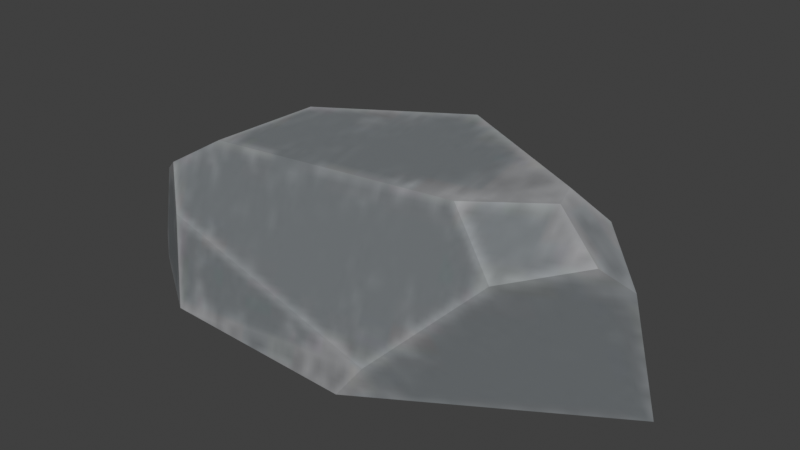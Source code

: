 # Source: rock6.blend  (saved by Blender 5.0.119; exported with 4.5.12 LTS)
import bpy
from mathutils import Matrix  # noqa: F401  (used for matrix-valued properties, if any)

bpy.ops.wm.read_factory_settings(use_empty=True)
scene = bpy.context.scene
scene.name = 'Scene'

# ---- images (referenced by path relative to the original .blend; pixels are not part of the script)
import os
ASSET_DIR = os.environ.get("B2B_ASSET_DIR", "")  # directory of the original .blend (textures are referenced by path, not embedded)
HERE = os.path.dirname(os.path.abspath(__file__))  # packed textures are extracted next to this script under _unpacked/

def load_image(name, relpath, width, height, colorspace="sRGB"):
    """Load a texture the original file referenced (path relative to the .blend, or extracted next to this script)."""
    p = next((c for c in (os.path.join(HERE, relpath), os.path.join(ASSET_DIR, relpath)) if relpath and os.path.exists(c)), "")
    if p:
        img = bpy.data.images.load(p, check_existing=True)
        img.name = name
    else:  # same state as the original file: an image datablock whose file is absent (Cycles renders it pink)
        img = bpy.data.images.new(name, width, height)
        img.source = "FILE"
        img.filepath = "//" + (relpath or name)
    img.colorspace_settings.name = colorspace
    return img
img_image_0 = load_image('Image_0', '_unpacked/Image_0.ea751652.jpg', 1024, 1024, 'sRGB')
img_image_1 = load_image('Image_1', '_unpacked/Image_1.d8417118.png', 1024, 1024, 'Non-Color')
img_image_2 = load_image('Image_2', '_unpacked/Image_2.2a09418c.png', 1024, 1024, 'Non-Color')

# ---- materials (node trees are filled in below, after node groups)
mat_defaultmaterial = bpy.data.materials.new('DefaultMaterial')

# ---- node groups
ng_gltf_material_output = bpy.data.node_groups.new('glTF Material Output', 'ShaderNodeTree')
_s = ng_gltf_material_output.interface.new_socket(name='Occlusion', in_out='INPUT', socket_type='NodeSocketFloat')
_s = ng_gltf_material_output.interface.new_socket(name='Thickness', in_out='INPUT', socket_type='NodeSocketFloat')
_N = ng_gltf_material_output.nodes; _L = ng_gltf_material_output.links
n0 = _N.new('NodeGroupOutput'); n0.name = 'Group Output'; n0.location = (0, 0)
n1 = _N.new('NodeGroupInput'); n1.name = 'Group Input'; n1.location = (-200, 0)
n0.is_active_output = True

# ---- material node trees
mat_defaultmaterial.use_nodes = True; mat_defaultmaterial.node_tree.nodes.clear()
_N = mat_defaultmaterial.node_tree.nodes; _L = mat_defaultmaterial.node_tree.links
n0 = _N.new('ShaderNodeBsdfPrincipled'); n0.name = 'Principled BSDF'; n0.location = (10, 300)
n1 = _N.new('ShaderNodeOutputMaterial'); n1.name = 'Material Output'; n1.location = (300, 300)
n2 = _N.new('ShaderNodeGroup'); n2.name = 'Group'; n2.location = (40, -370)
n2.width = 180
n2.node_tree = ng_gltf_material_output
n2.inputs[1].default_value = 0.0
n3 = _N.new('ShaderNodeTexImage'); n3.name = 'Image Texture'; n3.location = (-440, 900)
n3.label = 'BASE COLOR'
n3.image = img_image_0
n4 = _N.new('ShaderNodeMath'); n4.name = 'Math'; n4.location = (-340, 440)
n4.label = 'Metallic Factor'
n4.operation = 'MULTIPLY'
n4.inputs[1].default_value = 0.0
n5 = _N.new('ShaderNodeSeparateColor'); n5.name = 'Separate Color'; n5.location = (-550, 365)
n6 = _N.new('ShaderNodeTexImage'); n6.name = 'Image Texture.001'; n6.location = (-840, 440)
n6.label = 'METALLIC ROUGHNESS'
n6.image = img_image_1
n7 = _N.new('ShaderNodeNormalMap'); n7.name = 'Normal Map'; n7.location = (-350, -60)
n7.uv_map = 'UVMap'
n8 = _N.new('ShaderNodeTexImage'); n8.name = 'Image Texture.002'; n8.location = (-640, -20)
n8.label = 'NORMAL MAP'
n8.image = img_image_2
n9 = _N.new('ShaderNodeSeparateColor'); n9.name = 'Separate Color.001'; n9.location = (-350, -555)
n10 = _N.new('ShaderNodeTexImage'); n10.name = 'Image Texture.003'; n10.location = (-640, -480)
n10.label = 'OCCLUSION'
n10.image = img_image_1
_L.new(n0.outputs[0], n1.inputs[0])
_L.new(n3.outputs[0], n0.inputs[0])
_L.new(n4.outputs[0], n0.inputs[1])
_L.new(n5.outputs[2], n4.inputs[0])
_L.new(n5.outputs[1], n0.inputs[2])
_L.new(n6.outputs[0], n5.inputs[0])
_L.new(n7.outputs[0], n0.inputs[5])
_L.new(n8.outputs[0], n7.inputs[1])
_L.new(n9.outputs[0], n2.inputs[0])
_L.new(n10.outputs[0], n9.inputs[0])
n1.is_active_output = True

# ---- world
world_world = bpy.data.worlds.new('World'); scene.world = world_world
world_world.use_nodes = True; world_world.node_tree.nodes.clear()
_N = world_world.node_tree.nodes; _L = world_world.node_tree.links
n0 = _N.new('ShaderNodeOutputWorld'); n0.name = 'World Output'; n0.location = (200, 100)
n1 = _N.new('ShaderNodeBackground'); n1.name = 'Background'; n1.location = (-200, 100)
n1.inputs[0].default_value = (0.05088, 0.05088, 0.05088, 1.0)
_L.new(n1.outputs[0], n0.inputs[0])
n0.is_active_output = True
world_world.color = (0.05088, 0.05088, 0.05088)
world_world.sun_shadow_jitter_overblur = 0.0

# ---- meshes
me_defaultmaterial_005 = bpy.data.meshes.new('defaultMaterial.005')
me_defaultmaterial_005.from_pydata([(0.07696, 0.06361, 0.05379), (0.0412, 0.05917, 0.07331), (0.03796, 0.03794, 0.09249), (-0.07686, 0.04127, -0.003374), (-0.01498, 0.06333, 0.04672), (0.0138, 0.07385, -0.004803), (0.08623, 0.0753, -0.005554), (0.07696, 0.06361, 0.05379), (0.1197, 0.01225, 0.07782), (0.0138, 0.07385, -0.004803), (0.0412, 0.05917, 0.07331), (0.07696, 0.06361, 0.05379), (-0.1097, -0.01878, 0.01025), (-0.11, -0.01824, 0.008723), (-0.1099, -0.01879, 0.008636), (0.04853, -0.05023, 0.01285), (-0.06355, -0.05099, -0.002044), (0.03702, -0.05374, -0.003012), (-0.106, -0.0225, -0.00207), (-0.11, -0.01824, 0.008723), (-0.1055, -0.004557, -0.002359), (0.0956, -0.03161, 0.06022), (0.1088, -0.007209, 0.08916), (0.0717, -0.02244, 0.08447), (-0.05575, -0.02653, 0.07635), (-0.06282, 0.02075, 0.06856), (-0.0815, -0.03279, 0.06063), (-0.03867, 0.01464, 0.08416), (-0.05575, -0.02653, 0.07635), (0.0717, -0.02244, 0.08447), (-0.0537, 0.04942, 0.04458), (-0.06282, 0.02075, 0.06856), (-0.03867, 0.01464, 0.08416), (-0.09756, -0.02306, 0.04985), (-0.06282, 0.02075, 0.06856), (-0.07686, 0.04127, -0.003374), (0.1197, 0.01225, 0.07782), (0.1088, -0.007209, 0.08916), (0.1295, -0.01264, 0.07177), (0.0717, -0.02244, 0.08447), (-0.05575, -0.02653, 0.07635), (0.04853, -0.05023, 0.01285), (-0.07268, -0.04076, 0.03978), (-0.0815, -0.03279, 0.06063), (-0.09756, -0.02306, 0.04985), (0.0138, 0.07385, -0.004803), (0.08623, 0.0753, -0.005554), (0.03702, -0.05374, -0.003012), (0.0956, -0.03161, 0.06022), (0.04853, -0.05023, 0.01285), (0.145, 0.0162, -0.005208), (0.1056, 0.004126, 0.09084), (0.1197, 0.01225, 0.07782), (-0.0537, 0.04942, 0.04458), (0.1407, -0.002888, 0.06115), (0.145, 0.0162, -0.005208), (0.08623, 0.0753, -0.005554), (-0.01498, 0.06333, 0.04672), (0.04853, -0.05023, 0.01285), (-0.07268, -0.04076, 0.03978), (-0.06355, -0.05099, -0.002044), (-0.106, -0.0225, -0.00207), (-0.1099, -0.01879, 0.008636), (-0.11, -0.01824, 0.008723), (0.1295, -0.01264, 0.07177), (-0.03867, 0.01464, 0.08416), (-0.09756, -0.02306, 0.04985), (0.0717, -0.02244, 0.08447), (0.1088, -0.007209, 0.08916), (0.1056, 0.004126, 0.09084), (0.1056, 0.004126, 0.09084), (0.03796, 0.03794, 0.09249), (0.03796, 0.03794, 0.09249), (-0.01498, 0.06333, 0.04672), (0.0412, 0.05917, 0.07331), (-0.0537, 0.04942, 0.04458), (-0.1055, -0.004557, -0.002359), (-0.1055, -0.004557, -0.002359), (-0.11, -0.01824, 0.008723), (-0.1097, -0.01878, 0.01025), (-0.1097, -0.01878, 0.01025), (0.1407, -0.002888, 0.06115), (0.1197, 0.01225, 0.07782), (0.1056, 0.004126, 0.09084), (0.1088, -0.007209, 0.08916), (-0.0815, -0.03279, 0.06063), (-0.07268, -0.04076, 0.03978), (0.0956, -0.03161, 0.06022), (-0.1097, -0.01878, 0.01025), (-0.1097, -0.01878, 0.01025), (-0.1099, -0.01879, 0.008636), (-0.106, -0.0225, -0.00207), (-0.07268, -0.04076, 0.03978), (-0.1097, -0.01878, 0.01025), (-0.106, -0.0225, -0.00207), (-0.06355, -0.05099, -0.002044), (0.145, 0.0162, -0.005208), (-0.06355, -0.05099, -0.002044), (-0.106, -0.0225, -0.00207), (-0.1055, -0.004557, -0.002359), (-0.07686, 0.04127, -0.003374), (0.03702, -0.05374, -0.003012), (0.1407, -0.002888, 0.06115), (0.1407, -0.002888, 0.06115), (0.1295, -0.01264, 0.07177)], [], [(51, 52, 0, 2), (72, 74, 73, 32), (100, 45, 47, 97), (65, 25, 26, 24), (0, 1, 2), (12, 13, 14), (15, 16, 17), (18, 19, 20), (36, 37, 38), (42, 43, 44), (45, 46, 47), (48, 49, 50), (55, 6, 7, 8), (71, 27, 28, 29), (54, 55, 8), (11, 56, 9), (58, 59, 60), (61, 62, 63), (25, 66, 26), (67, 68, 69), (70, 71, 29), (86, 41, 39, 40), (34, 75, 35), (77, 78, 79), (33, 76, 80), (38, 81, 36), (82, 83, 84), (85, 86, 40), (41, 87, 39), (44, 88, 42), (89, 90, 91), (92, 93, 94), (94, 95, 42), (46, 96, 47), (97, 98, 99), (100, 97, 99), (101, 50, 49), (50, 102, 48), (103, 104, 48), (3, 53, 4, 5), (35, 76, 33, 34), (9, 57, 10, 11), (21, 64, 22, 23), (73, 30, 31, 32)])
me_defaultmaterial_005.polygons.foreach_set('use_smooth', [0, 0, 0, 0, 0, 0, 0, 0, 0, 1, 0, 0, 0, 0, 0, 0, 0, 0, 0, 0, 0, 0, 0, 0, 0, 0, 0, 0, 0, 0, 1, 0, 1, 0, 0, 0, 1, 0, 1, 1, 1, 0, 0, 0])
_uv = me_defaultmaterial_005.uv_layers.new(name='UVMap')
_uv.uv.foreach_set('vector', [0.7448, 0.05776, 0.7414, 0.05052, 0.7205, 0.07228, 0.7315, 0.09232, 0.7315, 0.09232, 0.7227, 0.09061, 0.7188, 0.12, 0.7383, 0.1324, 0.9736, 0.1951, 0.985, 0.148, 0.9375, 0.1366, 0.9393, 0.1888, 0.7383, 0.1324, 0.7348, 0.1451, 0.7537, 0.1556, 0.7527, 0.1419, 0.7205, 0.07228, 0.7227, 0.09061, 0.7315, 0.09232, 0.2289, 0.3374, 0.2294, 0.3376, 0.2295, 0.3374, 0.2578, 0.08917, 0.2564, 0.03348, 0.2522, 0.08313, 0.2336, 0.3361, 0.2294, 0.3376, 0.2336, 0.3428, 0.7414, 0.05052, 0.7489, 0.05625, 0.7503, 0.04583, 0.2726, 0.0299, 0.2811, 0.0257, 0.2785, 0.01622, 0.985, 0.148, 0.985, 0.1104, 0.9375, 0.1366, 0.2745, 0.1125, 0.2578, 0.08917, 0.2524, 0.1284, 0.9555, 0.8676, 0.955, 0.8949, 0.9774, 0.8991, 0.9868, 0.8792, 0.7315, 0.09232, 0.7383, 0.1324, 0.7527, 0.1419, 0.7537, 0.07576, 0.9806, 0.8695, 0.9555, 0.8676, 0.9868, 0.8792, 0.9774, 0.8991, 0.955, 0.8949, 0.9567, 0.9322, 0.2578, 0.08917, 0.2726, 0.0299, 0.2564, 0.03348, 0.2336, 0.3361, 0.2295, 0.3374, 0.2294, 0.3376, 0.7348, 0.1451, 0.7492, 0.1639, 0.7537, 0.1556, 0.7537, 0.07576, 0.7489, 0.05625, 0.7448, 0.05776, 0.7448, 0.05776, 0.7315, 0.09232, 0.7537, 0.07576, 0.2726, 0.0299, 0.2578, 0.08917, 0.2849, 0.101, 0.2863, 0.03843, 0.9868, 0.9727, 0.977, 0.9671, 0.9599, 0.9803, 0.9621, 0.9972, 0.9666, 1.0, 0.9672, 0.9999, 0.9817, 0.9931, 0.9621, 0.9972, 0.9672, 0.9999, 0.7503, 0.04583, 0.7463, 0.04007, 0.7414, 0.05052, 0.7414, 0.05052, 0.7448, 0.05776, 0.7489, 0.05625, 0.2811, 0.0257, 0.2726, 0.0299, 0.2863, 0.03843, 0.2578, 0.08917, 0.2745, 0.1125, 0.2849, 0.101, 0.2785, 0.01622, 0.2648, 0.007851, 0.2726, 0.0299, 0.2648, 0.007851, 0.2643, 0.00767, 0.26, 0.009499, 0.2726, 0.0299, 0.2648, 0.007851, 0.26, 0.009499, 0.26, 0.009499, 0.2564, 0.03348, 0.2726, 0.0299, 0.985, 0.1104, 0.9626, 0.08024, 0.9375, 0.1366, 0.9393, 0.1888, 0.9501, 0.2106, 0.9568, 0.2102, 0.9736, 0.1951, 0.9393, 0.1888, 0.9568, 0.2102, 0.2522, 0.08313, 0.2524, 0.1284, 0.2578, 0.08917, 0.2524, 0.1284, 0.2753, 0.1316, 0.2745, 0.1125, 0.2753, 0.1316, 0.2788, 0.1277, 0.2745, 0.1125, 0.9599, 0.9803, 0.977, 0.9671, 0.9766, 0.9465, 0.9567, 0.9322, 0.9599, 0.9803, 0.9621, 0.9972, 0.9817, 0.9931, 0.9868, 0.9727, 0.9567, 0.9322, 0.9766, 0.9465, 0.9854, 0.9173, 0.9774, 0.8991, 0.2745, 0.1125, 0.2788, 0.1277, 0.2863, 0.1178, 0.2849, 0.101, 0.7188, 0.12, 0.7231, 0.1403, 0.7348, 0.1451, 0.7383, 0.1324])
me_defaultmaterial_005.materials.append(mat_defaultmaterial)
me_defaultmaterial_005.update()
me_defaultmaterial_005.normals_split_custom_set([tuple(v) for v in zip(*[iter([0.3213, 0.6072, 0.7267, 0.3213, 0.6072, 0.7267, 0.3213, 0.6072, 0.7267, 0.3213, 0.6072, 0.7267, -0.2779, 0.6669, 0.6914, -0.2779, 0.6669, 0.6914, -0.2779, 0.6669, 0.6914, -0.2779, 0.6669, 0.6914, -0.01006, -0.01586, -0.9998, -0.01006, -0.01586, -0.9998, -0.01006, -0.01586, -0.9998, -0.01006, -0.01586, -0.9998, -0.5308, 0.05999, 0.8454, -0.5308, 0.05999, 0.8454, -0.5308, 0.05999, 0.8454, -0.5308, 0.05999, 0.8454, 0.3213, 0.6072, 0.7267, 0.3213, 0.6072, 0.7267, 0.3213, 0.6072, 0.7267, -0.9898, -0.0566, 0.1311, -0.9898, -0.0566, 0.1311, -0.9898, -0.0566, 0.1311, -0.02431, -0.9723, 0.2326, -0.02431, -0.9723, 0.2326, -0.02431, -0.9723, 0.2326, -0.9354, 0.02148, -0.3529, -0.9354, 0.02148, -0.3529, -0.9354, 0.02148, -0.3529, 0.6529, 0.07513, 0.7537, 0.6529, 0.07513, 0.7537, 0.6529, 0.07513, 0.7537, -0.5556, -0.8274, 0.0812, -0.5556, -0.8274, 0.0812, -0.5556, -0.8274, 0.0812, -0.01005, -0.01586, -0.9998, -0.01005, -0.01586, -0.9998, -0.01005, -0.01586, -0.9998, 0.5294, -0.824, -0.202, 0.5294, -0.824, -0.202, 0.5294, -0.824, -0.202, 0.687, 0.685, 0.2424, 0.687, 0.685, 0.2424, 0.687, 0.685, 0.2424, 0.687, 0.685, 0.2424, -0.0575, -0.1629, 0.985, -0.0575, -0.1629, 0.985, -0.0575, -0.1629, 0.985, -0.0575, -0.1629, 0.985, 0.687, 0.6851, 0.2424, 0.687, 0.6851, 0.2424, 0.687, 0.6851, 0.2424, -0.01767, 0.9815, 0.1907, -0.01767, 0.9815, 0.1907, -0.01767, 0.9815, 0.1907, -0.02431, -0.9723, 0.2326, -0.02431, -0.9723, 0.2326, -0.02431, -0.9723, 0.2326, -0.9354, 0.0217, -0.353, -0.9354, 0.0217, -0.353, -0.9354, 0.0217, -0.353, -0.5308, 0.06, 0.8453, -0.5308, 0.06, 0.8453, -0.5308, 0.06, 0.8453, -0.05751, -0.1629, 0.985, -0.05751, -0.1629, 0.985, -0.05751, -0.1629, 0.985, -0.0575, -0.1629, 0.985, -0.0575, -0.1629, 0.985, -0.0575, -0.1629, 0.985, 0.007018, -0.933, 0.3598, 0.007018, -0.933, 0.3598, 0.007018, -0.933, 0.3598, 0.007018, -0.933, 0.3598, -0.8055, 0.5095, 0.3025, -0.8055, 0.5095, 0.3025, -0.8055, 0.5095, 0.3025, -0.8055, 0.5095, 0.3025, -0.8055, 0.5095, 0.3025, -0.8055, 0.5095, 0.3025, -0.8055, 0.5095, 0.3025, -0.8055, 0.5095, 0.3025, -0.8055, 0.5095, 0.3025, 0.6529, 0.07514, 0.7537, 0.6529, 0.07514, 0.7537, 0.6529, 0.07514, 0.7537, 0.6529, 0.07515, 0.7537, 0.6529, 0.07515, 0.7537, 0.6529, 0.07515, 0.7537, 0.007021, -0.933, 0.3598, 0.007021, -0.933, 0.3598, 0.007021, -0.933, 0.3598, 0.007025, -0.933, 0.3598, 0.007025, -0.933, 0.3598, 0.007025, -0.933, 0.3598, -0.5556, -0.8274, 0.08121, -0.5556, -0.8274, 0.08121, -0.5556, -0.8274, 0.08121, -0.5555, -0.8275, 0.08132, -0.5556, -0.8275, 0.08128, -0.5555, -0.8275, 0.08132, -0.5557, -0.8274, 0.08126, -0.5557, -0.8274, 0.08126, -0.5557, -0.8274, 0.08126, -0.5556, -0.8274, 0.08123, -0.5556, -0.8274, 0.08123, -0.5556, -0.8274, 0.08123, -0.01006, -0.01586, -0.9998, -0.01006, -0.01586, -0.9998, -0.01006, -0.01586, -0.9998, -0.01, -0.01581, -0.9998, -0.01, -0.01581, -0.9998, -0.01, -0.01581, -0.9998, -0.01006, -0.01586, -0.9998, -0.01006, -0.01586, -0.9998, -0.01006, -0.01586, -0.9998, 0.5293, -0.824, -0.2021, 0.5293, -0.824, -0.2021, 0.5293, -0.824, -0.2021, 0.5294, -0.824, -0.202, 0.5294, -0.824, -0.202, 0.5294, -0.824, -0.202, 0.5294, -0.824, -0.2021, 0.5294, -0.824, -0.2021, 0.5294, -0.824, -0.2021, -0.3382, 0.9411, 0.003418, -0.3382, 0.9411, 0.003418, -0.3382, 0.9411, 0.003418, -0.3382, 0.9411, 0.003418, -0.8055, 0.5095, 0.3025, -0.8055, 0.5095, 0.3025, -0.8055, 0.5095, 0.3025, -0.8055, 0.5095, 0.3025, -0.01767, 0.9815, 0.1907, -0.01767, 0.9815, 0.1907, -0.01767, 0.9815, 0.1907, -0.01767, 0.9815, 0.1907, 0.2557, -0.7935, 0.5522, 0.2557, -0.7935, 0.5522, 0.2557, -0.7935, 0.5522, 0.2557, -0.7935, 0.5522, -0.2779, 0.6669, 0.6914, -0.2779, 0.6669, 0.6914, -0.2779, 0.6669, 0.6914, -0.2779, 0.6669, 0.6914])] * 3)])

# ---- objects
ob_rock_006 = bpy.data.objects.new('rock_006', me_defaultmaterial_005)

# ---- transforms, parenting, visibility, modifiers, constraints
ob_rock_006.location = (0.0, 0.0, 0.0)
ob_rock_006.rotation_mode = 'QUATERNION'
ob_rock_006.rotation_quaternion = (1.0, 0.0, 0.0, 0.0)

# ---- collection membership
scene.collection.objects.link(ob_rock_006)

# ---- scene / render settings (as saved in the file)
scene.frame_start = 1; scene.frame_end = 250; scene.frame_set(1)
scene.render.engine = 'BLENDER_EEVEE_NEXT'
scene.render.bake_bias = 0.0
scene.render.bake_samples = 0
scene.render.use_persistent_data = True
scene.render.compositor_device = 'GPU'
scene.cycles.samples = 1024
scene.cycles.use_camera_cull = True
scene.eevee.shadow_step_count = 16
scene.eevee.ray_tracing_options.resolution_scale = '1'
scene.eevee.use_raytracing = True
scene.view_settings.view_transform = 'Standard'
bpy.context.view_layer.update()

# ---- added for rendering (the .blend has no active camera and no usable light): camera, sun
cam_auto = bpy.data.cameras.new('AutoCamera')
cam_auto.lens = 50.0
cam_auto.sensor_width = 36.0
cam_auto.clip_end = 1000.0
ob_auto_camera = bpy.data.objects.new('AutoCamera', cam_auto)
scene.collection.objects.link(ob_auto_camera)
ob_auto_camera.location = (0.297095, -0.324677, 0.267106)
ob_auto_camera.rotation_euler = (1.09748, -7.21219e-08, 0.694738)
scene.camera = ob_auto_camera
light_auto_sun = bpy.data.lights.new('AutoSun', 'SUN')
light_auto_sun.energy = 3.0
light_auto_sun.angle = 0.0523599
ob_auto_sun = bpy.data.objects.new('AutoSun', light_auto_sun)
scene.collection.objects.link(ob_auto_sun)
ob_auto_sun.rotation_euler = (0.872665, 0.174533, 0.523599)
bpy.context.view_layer.update()
